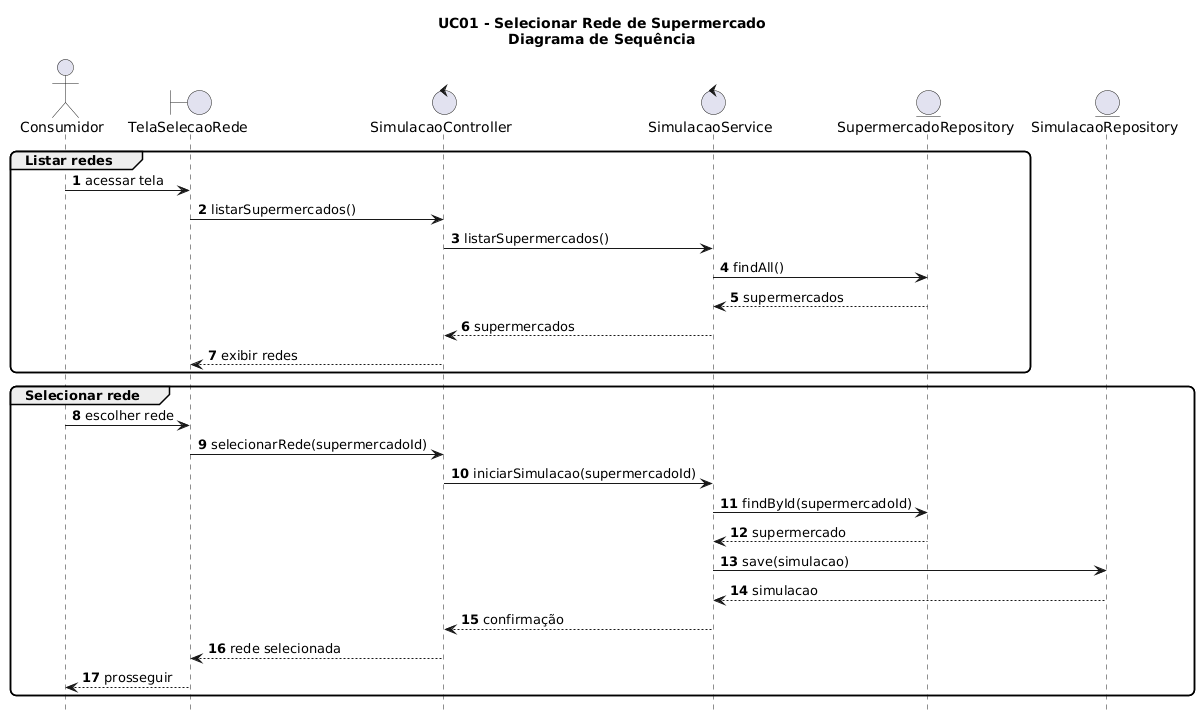

The diagram above was rendered by PlantUML. Its source (embedded in the PNG):
@startuml
hide footbox
autonumber
skinparam shadowing false
skinparam roundcorner 12
skinparam ParticipantPadding 20

title UC01 - Selecionar Rede de Supermercado\nDiagrama de Sequência

actor Consumidor
boundary "TelaSelecaoRede" as UI
control "SimulacaoController" as Ctrl
control "SimulacaoService" as Svc
entity "SupermercadoRepository" as SupRepo
entity "SimulacaoRepository" as SimRepo

group Listar redes
Consumidor -> UI : acessar tela
UI -> Ctrl : listarSupermercados()
Ctrl -> Svc : listarSupermercados()
Svc -> SupRepo : findAll()
SupRepo --> Svc : supermercados
Svc --> Ctrl : supermercados
Ctrl --> UI : exibir redes
end

group Selecionar rede
Consumidor -> UI : escolher rede
UI -> Ctrl : selecionarRede(supermercadoId)
Ctrl -> Svc : iniciarSimulacao(supermercadoId)
Svc -> SupRepo : findById(supermercadoId)
SupRepo --> Svc : supermercado
Svc -> SimRepo : save(simulacao)
SimRepo --> Svc : simulacao
Svc --> Ctrl : confirmação
Ctrl --> UI : rede selecionada
UI --> Consumidor : prosseguir
end
@enduml